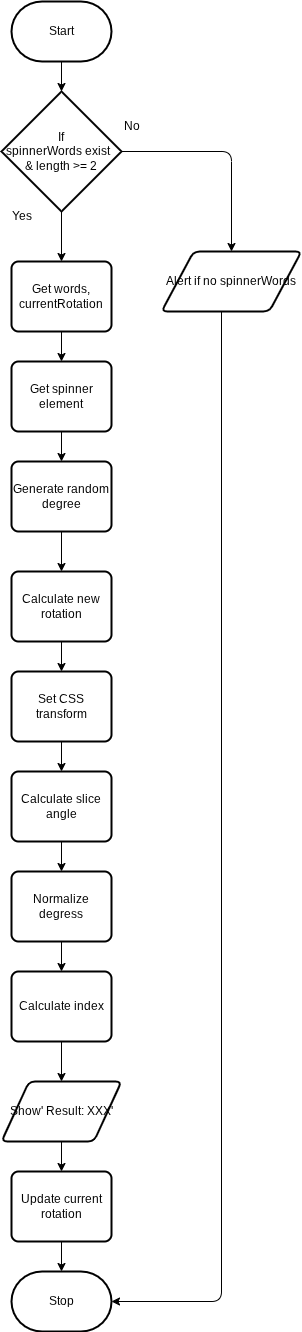

The diagram above was exported from draw.io. Its source (the exported page's mxGraphModel, read from the mxfile embedded in the PNG):
<mxGraphModel dx="610" dy="579" grid="1" gridSize="10" guides="1" tooltips="1" connect="1" arrows="1" fold="1" page="1" pageScale="1" pageWidth="850" pageHeight="1100" math="0" shadow="0">
  <root>
    <mxCell id="0" />
    <mxCell id="1" parent="0" />
    <mxCell id="5" value="" style="edgeStyle=none;html=1;" edge="1" parent="1" source="2" target="4">
      <mxGeometry relative="1" as="geometry" />
    </mxCell>
    <mxCell id="2" value="Start" style="strokeWidth=2;html=1;shape=mxgraph.flowchart.terminator;whiteSpace=wrap;" parent="1" vertex="1">
      <mxGeometry x="310" y="80" width="100" height="60" as="geometry" />
    </mxCell>
    <mxCell id="3" value="Stop" style="strokeWidth=2;html=1;shape=mxgraph.flowchart.terminator;whiteSpace=wrap;" parent="1" vertex="1">
      <mxGeometry x="310" y="1350" width="100" height="60" as="geometry" />
    </mxCell>
    <mxCell id="7" value="" style="edgeStyle=orthogonalEdgeStyle;html=1;" edge="1" parent="1" source="4" target="6">
      <mxGeometry relative="1" as="geometry" />
    </mxCell>
    <mxCell id="12" value="" style="edgeStyle=none;html=1;" edge="1" parent="1" source="4" target="11">
      <mxGeometry relative="1" as="geometry" />
    </mxCell>
    <mxCell id="4" value="If&lt;div&gt;spinnerWords exist&amp;nbsp;&amp;nbsp;&lt;/div&gt;&lt;div&gt;&amp;amp; length &amp;gt;= 2&lt;/div&gt;" style="strokeWidth=2;html=1;shape=mxgraph.flowchart.decision;whiteSpace=wrap;" vertex="1" parent="1">
      <mxGeometry x="300" y="170" width="120" height="120" as="geometry" />
    </mxCell>
    <mxCell id="15" value="" style="edgeStyle=orthogonalEdgeStyle;html=1;entryX=1;entryY=0.5;entryDx=0;entryDy=0;entryPerimeter=0;" edge="1" parent="1" source="6" target="3">
      <mxGeometry relative="1" as="geometry">
        <mxPoint x="530" y="500" as="targetPoint" />
        <Array as="points">
          <mxPoint x="520" y="1380" />
        </Array>
      </mxGeometry>
    </mxCell>
    <mxCell id="6" value="Alert if no spinnerWords" style="shape=parallelogram;html=1;strokeWidth=2;perimeter=parallelogramPerimeter;whiteSpace=wrap;rounded=1;arcSize=12;size=0.23;" vertex="1" parent="1">
      <mxGeometry x="460" y="330" width="140" height="60" as="geometry" />
    </mxCell>
    <mxCell id="9" value="No" style="text;html=1;align=center;verticalAlign=middle;resizable=0;points=[];autosize=1;strokeColor=none;fillColor=none;" vertex="1" parent="1">
      <mxGeometry x="410" y="190" width="40" height="30" as="geometry" />
    </mxCell>
    <mxCell id="10" value="Yes" style="text;html=1;align=center;verticalAlign=middle;resizable=0;points=[];autosize=1;strokeColor=none;fillColor=none;" vertex="1" parent="1">
      <mxGeometry x="300" y="280" width="40" height="30" as="geometry" />
    </mxCell>
    <mxCell id="17" value="" style="edgeStyle=none;html=1;" edge="1" parent="1" source="11" target="16">
      <mxGeometry relative="1" as="geometry" />
    </mxCell>
    <mxCell id="11" value="Get words, currentRotation" style="rounded=1;whiteSpace=wrap;html=1;absoluteArcSize=1;arcSize=14;strokeWidth=2;" vertex="1" parent="1">
      <mxGeometry x="310" y="340" width="100" height="70" as="geometry" />
    </mxCell>
    <mxCell id="19" value="" style="edgeStyle=none;html=1;" edge="1" parent="1" source="16" target="18">
      <mxGeometry relative="1" as="geometry" />
    </mxCell>
    <mxCell id="16" value="Get spinner element" style="rounded=1;whiteSpace=wrap;html=1;absoluteArcSize=1;arcSize=14;strokeWidth=2;" vertex="1" parent="1">
      <mxGeometry x="310" y="440" width="100" height="70" as="geometry" />
    </mxCell>
    <mxCell id="21" value="" style="edgeStyle=none;html=1;" edge="1" parent="1" source="18" target="20">
      <mxGeometry relative="1" as="geometry" />
    </mxCell>
    <mxCell id="18" value="Generate random degree" style="rounded=1;whiteSpace=wrap;html=1;absoluteArcSize=1;arcSize=14;strokeWidth=2;" vertex="1" parent="1">
      <mxGeometry x="310" y="540" width="100" height="70" as="geometry" />
    </mxCell>
    <mxCell id="23" value="" style="edgeStyle=none;html=1;" edge="1" parent="1" source="20" target="22">
      <mxGeometry relative="1" as="geometry" />
    </mxCell>
    <mxCell id="20" value="Calculate new rotation" style="rounded=1;whiteSpace=wrap;html=1;absoluteArcSize=1;arcSize=14;strokeWidth=2;" vertex="1" parent="1">
      <mxGeometry x="310" y="650" width="100" height="70" as="geometry" />
    </mxCell>
    <mxCell id="25" value="" style="edgeStyle=none;html=1;" edge="1" parent="1" source="22" target="24">
      <mxGeometry relative="1" as="geometry" />
    </mxCell>
    <mxCell id="22" value="Set CSS transform" style="rounded=1;whiteSpace=wrap;html=1;absoluteArcSize=1;arcSize=14;strokeWidth=2;" vertex="1" parent="1">
      <mxGeometry x="310" y="750" width="100" height="70" as="geometry" />
    </mxCell>
    <mxCell id="27" value="" style="edgeStyle=none;html=1;" edge="1" parent="1" source="24" target="26">
      <mxGeometry relative="1" as="geometry" />
    </mxCell>
    <mxCell id="24" value="Calculate slice angle" style="rounded=1;whiteSpace=wrap;html=1;absoluteArcSize=1;arcSize=14;strokeWidth=2;" vertex="1" parent="1">
      <mxGeometry x="310" y="850" width="100" height="70" as="geometry" />
    </mxCell>
    <mxCell id="29" value="" style="edgeStyle=none;html=1;" edge="1" parent="1" source="26" target="28">
      <mxGeometry relative="1" as="geometry" />
    </mxCell>
    <mxCell id="26" value="Normalize degress" style="rounded=1;whiteSpace=wrap;html=1;absoluteArcSize=1;arcSize=14;strokeWidth=2;" vertex="1" parent="1">
      <mxGeometry x="310" y="950" width="100" height="70" as="geometry" />
    </mxCell>
    <mxCell id="31" value="" style="edgeStyle=none;html=1;" edge="1" parent="1" source="28" target="30">
      <mxGeometry relative="1" as="geometry" />
    </mxCell>
    <mxCell id="28" value="Calculate index" style="rounded=1;whiteSpace=wrap;html=1;absoluteArcSize=1;arcSize=14;strokeWidth=2;" vertex="1" parent="1">
      <mxGeometry x="310" y="1050" width="100" height="70" as="geometry" />
    </mxCell>
    <mxCell id="33" value="" style="edgeStyle=none;html=1;" edge="1" parent="1" source="30" target="32">
      <mxGeometry relative="1" as="geometry" />
    </mxCell>
    <mxCell id="30" value="Show' Result: XXX'" style="shape=parallelogram;html=1;strokeWidth=2;perimeter=parallelogramPerimeter;whiteSpace=wrap;rounded=1;arcSize=12;size=0.23;" vertex="1" parent="1">
      <mxGeometry x="300" y="1160" width="120" height="60" as="geometry" />
    </mxCell>
    <mxCell id="34" value="" style="edgeStyle=none;html=1;" edge="1" parent="1" source="32" target="3">
      <mxGeometry relative="1" as="geometry" />
    </mxCell>
    <mxCell id="32" value="Update current rotation" style="rounded=1;whiteSpace=wrap;html=1;absoluteArcSize=1;arcSize=14;strokeWidth=2;" vertex="1" parent="1">
      <mxGeometry x="310" y="1250" width="100" height="70" as="geometry" />
    </mxCell>
  </root>
</mxGraphModel>